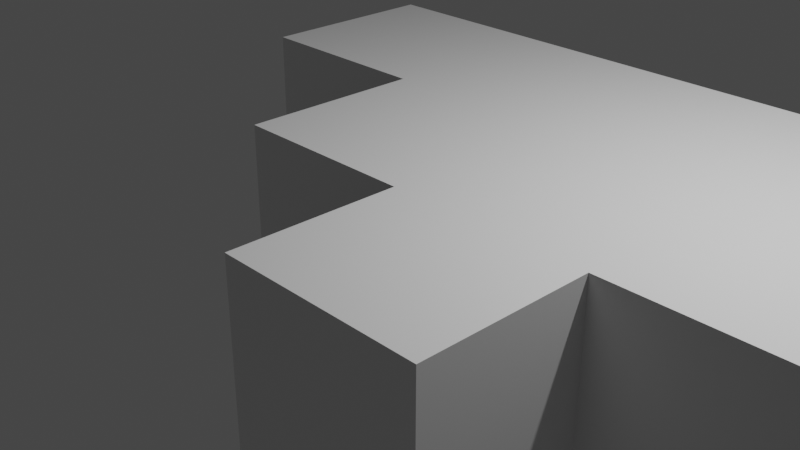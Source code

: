 # Source: castle_2021_04_16_15_33_06_UTC_.blend  (saved by Blender 2.91.10; exported with 4.5.12 LTS)
import bpy
from mathutils import Matrix  # noqa: F401  (used for matrix-valued properties, if any)

bpy.ops.wm.read_factory_settings(use_empty=True)
scene = bpy.context.scene
scene.name = 'Scene'

# ---- collections
col_collection = bpy.data.collections.new('Collection'); scene.collection.children.link(col_collection)

# ---- materials (node trees are filled in below, after node groups)
mat_material = bpy.data.materials.new('Material')
mat_material.alpha_threshold = 0.0
mat_material.use_transparent_shadow = False
mat_material.line_color = (0.0, 0.0, 0.0, 1.0)

# ---- material node trees
mat_material.use_nodes = True; mat_material.node_tree.nodes.clear()
_N = mat_material.node_tree.nodes; _L = mat_material.node_tree.links
n0 = _N.new('ShaderNodeOutputMaterial'); n0.name = 'Material Output'; n0.location = (300, 300)
n1 = _N.new('ShaderNodeBsdfPrincipled'); n1.name = 'Principled BSDF'; n1.location = (10, 300)
n1.distribution = 'GGX'
n1.subsurface_method = 'BURLEY'
n1.inputs[2].default_value = 0.4
n1.inputs[3].default_value = 1.45
n1.inputs[27].default_value = (0.0, 0.0, 0.0, 1.0)
n1.inputs[28].default_value = 1.0
_L.new(n1.outputs[0], n0.inputs[0])
n0.is_active_output = True

# ---- world
world_world = bpy.data.worlds.new('World'); scene.world = world_world
world_world.use_nodes = True; world_world.node_tree.nodes.clear()
_N = world_world.node_tree.nodes; _L = world_world.node_tree.links
n0 = _N.new('ShaderNodeOutputWorld'); n0.name = 'World Output'; n0.location = (300, 300)
n1 = _N.new('ShaderNodeBackground'); n1.name = 'Background'; n1.location = (10, 300)
n1.inputs[0].default_value = (0.05088, 0.05088, 0.05088, 1.0)
_L.new(n1.outputs[0], n0.inputs[0])
n0.is_active_output = True
world_world.color = (0.05088, 0.05088, 0.05088)
world_world.use_sun_shadow = False
world_world.sun_shadow_jitter_overblur = 0.0

# ---- cameras
cam_camera = bpy.data.cameras.new('Camera')
cam_camera.clip_end = 100.0
cam_camera.ortho_scale = 7.314

# ---- lights
light_light = bpy.data.lights.new('Light', 'POINT')
light_light.transmission_factor = 0.0
light_light.energy = 1000.0
light_light.shadow_soft_size = 0.1
light_light.shadow_maximum_resolution = 0.006
light_light.use_absolute_resolution = True

# ---- meshes
me_cube = bpy.data.meshes.new('Cube')
me_cube.from_pydata([(1.0, 1.0, 1.0), (1.0, 1.0, -1.0), (1.0, -1.0, 1.0), (1.0, -1.0, -1.0), (-1.0, 1.0, 1.0), (-1.0, 1.0, -1.0), (-1.0, -1.0, 1.0), (-1.0, -1.0, -1.0), (3.097, 1.0, 1.0), (3.097, 1.0, -1.0), (3.097, -1.0, 1.0), (3.097, -1.0, -1.0), (5.491, 1.0, 1.0), (5.462, 1.001, -1.0), (5.491, -1.0, 1.0), (5.491, -1.0, -1.0), (1.0, -2.766, 1.0), (1.0, -2.766, -1.0), (3.097, -2.766, 1.0), (3.097, -2.766, -1.0), (1.0, 3.145, -1.0), (-1.0, 3.145, -1.0), (1.0, 3.145, 1.0), (-1.0, 3.145, 1.0), (3.097, 3.145, 1.0), (3.097, 3.145, -1.0), (5.491, 3.145, 1.0), (5.491, 3.145, -1.0), (8.713, 1.0, 1.0), (8.713, 3.145, 1.0), (8.713, 1.0, -1.0), (8.713, 3.145, -1.0), (-3.118, 1.0, 1.0), (-3.118, 1.0, -1.0), (-3.118, 3.145, 1.0), (-3.118, 3.145, -1.0), (-1.0, 0.02609, -1.0), (1.0, 0.02609, 1.0), (-1.0, 0.02609, 1.0), (1.0, 0.02609, -1.0), (3.097, 0.02609, 1.0), (3.097, 0.02609, -1.0), (5.491, 0.02609, 1.0), (5.476, 0.02643, -1.0), (2.049, -1.0, -1.0), (2.049, -1.0, 1.0), (2.049, 1.0, 1.0), (2.049, 1.0, -1.0), (2.049, -2.766, -1.0), (2.049, -2.766, 1.0), (2.049, 3.145, 1.0), (2.049, 3.145, -1.0), (2.049, 0.02609, 1.0), (2.049, 0.02609, -1.0), (3.097, 2.099, 1.0), (5.491, 2.099, 1.0), (-1.0, 2.099, -1.0), (1.0, 2.099, -1.0), (1.0, 2.099, 1.0), (-1.0, 2.099, 1.0), (3.097, 2.099, -1.0), (5.477, 2.099, -1.0), (8.713, 2.099, 1.0), (8.713, 2.099, -1.0), (-3.118, 2.099, -1.0), (-3.118, 2.099, 1.0), (2.049, 2.099, 1.0), (2.049, 2.099, -1.0), (4.294, -1.0, 1.0), (4.294, 1.0, 1.0), (4.28, 1.0, -1.0), (4.294, -1.0, -1.0), (4.294, 3.145, 1.0), (4.294, 3.145, -1.0), (4.287, 0.02626, -1.0), (4.294, 0.02609, 1.0), (4.287, 2.099, -1.0), (4.294, 2.099, 1.0), (0.0, 1.0, -1.0), (0.0, -1.0, 1.0), (0.0, -1.0, -1.0), (0.0, 1.0, 1.0), (0.0, 3.145, -1.0), (0.0, 3.145, 1.0), (0.0, 0.02609, -1.0), (0.0, 0.02609, 1.0), (0.0, 2.099, -1.0), (0.0, 2.099, 1.0), (-2.059, 1.0, -1.0), (-2.059, 3.145, -1.0), (-2.059, 1.0, 1.0), (-2.059, 3.145, 1.0), (-2.059, 2.099, 1.0), (-2.059, 2.099, -1.0), (7.102, 1.0, 1.0), (7.102, 3.145, 1.0), (7.102, 3.145, -1.0), (7.088, 1.0, -1.0), (7.095, 2.099, -1.0), (7.102, 2.099, 1.0), (6.296, 3.145, 1.0), (6.296, 3.145, -1.0), (6.296, 1.0, 1.0), (6.275, 1.0, -1.0), (6.286, 2.099, -1.0), (6.296, 2.099, 1.0), (7.908, 1.0, 1.0), (7.901, 1.0, -1.0), (7.904, 2.099, -1.0), (7.908, 2.099, 1.0), (7.908, 3.145, 1.0), (7.908, 3.145, -1.0), (1.0, -1.883, 1.0), (3.097, -1.883, 1.0), (1.0, -1.883, -1.0), (3.097, -1.883, -1.0), (2.049, -1.883, -1.0), (2.049, -1.883, 1.0), (-1.0, -1.0, 0.0), (1.0, -1.0, 0.0), (-1.0, 1.0, 0.0), (3.097, -1.0, 0.0), (5.477, 1.0, -6.461e-05), (5.491, -1.0, 0.0), (1.0, -2.766, 0.0), (3.097, -2.766, 0.0), (1.0, 3.145, 0.0), (-1.0, 3.145, 0.0), (3.097, 3.145, 0.0), (5.491, 3.145, 0.0), (8.713, 1.0, 0.0), (8.713, 3.145, 0.0), (-3.118, 1.0, 0.0), (-3.118, 3.145, 0.0), (5.483, 0.02626, -3.314e-05), (-1.0, 0.02609, 0.0), (2.049, 3.145, 0.0), (2.049, -2.766, 0.0), (-3.118, 2.099, 0.0), (8.713, 2.099, 0.0), (4.294, 3.145, 0.0), (4.294, -1.0, 0.0), (0.0, 3.145, 0.0), (0.0, -1.0, 0.0), (-2.059, 3.145, 0.0), (-2.059, 1.0, 0.0), (7.095, 1.0, -3.231e-05), (7.102, 3.145, 0.0), (6.296, 3.145, 0.0), (6.286, 1.0, -4.852e-05), (7.904, 1.0, -1.609e-05), (7.908, 3.145, 0.0), (3.097, -1.883, 0.0), (1.0, -1.883, 0.0)], [], [(85, 38, 6, 79), (143, 79, 6, 118), (135, 38, 4, 120), (84, 39, 3, 80), (117, 112, 16, 49), (87, 58, 22, 83), (75, 68, 14, 42), (86, 56, 21, 82), (53, 47, 9, 41), (52, 45, 10, 40), (134, 42, 14, 123), (77, 55, 26, 72), (74, 70, 13, 43), (141, 71, 15, 123), (137, 48, 19, 125), (153, 114, 17, 124), (152, 113, 18, 125), (116, 115, 19, 48), (142, 83, 22, 126), (136, 50, 24, 128), (140, 72, 26, 129), (67, 57, 20, 51), (76, 60, 25, 73), (109, 106, 28, 62), (66, 54, 24, 50), (93, 88, 33, 64), (139, 63, 31, 131), (151, 110, 29, 131), (150, 107, 30, 130), (108, 111, 31, 63), (138, 65, 34, 133), (145, 90, 32, 132), (144, 89, 35, 133), (92, 91, 34, 65), (71, 74, 43, 15), (122, 12, 42, 134), (46, 52, 40, 8), (44, 53, 41, 11), (69, 75, 42, 12), (78, 1, 39, 84), (118, 6, 38, 135), (81, 4, 38, 85), (3, 39, 53, 44), (0, 37, 52, 46), (58, 66, 50, 22), (60, 67, 51, 25), (126, 22, 50, 136), (114, 116, 48, 17), (124, 17, 48, 137), (37, 2, 45, 52), (39, 1, 47, 53), (113, 117, 49, 18), (9, 47, 67, 60), (0, 46, 66, 58), (90, 92, 65, 32), (132, 32, 65, 138), (107, 108, 63, 30), (130, 30, 63, 139), (89, 93, 64, 35), (46, 8, 54, 66), (110, 109, 62, 29), (70, 9, 60, 76), (47, 1, 57, 67), (69, 12, 55, 77), (78, 5, 56, 86), (81, 0, 58, 87), (8, 69, 77, 54), (13, 70, 76, 61), (8, 40, 75, 69), (11, 41, 74, 71), (61, 76, 73, 27), (128, 24, 72, 140), (121, 11, 71, 141), (41, 9, 70, 74), (54, 77, 72, 24), (40, 10, 68, 75), (4, 81, 87, 59), (1, 78, 86, 57), (0, 81, 85, 37), (5, 78, 84, 36), (127, 23, 83, 142), (57, 86, 82, 20), (59, 87, 83, 23), (36, 84, 80, 7), (119, 2, 79, 143), (37, 85, 79, 2), (21, 56, 93, 89), (4, 59, 92, 90), (59, 23, 91, 92), (127, 21, 89, 144), (120, 4, 90, 145), (56, 5, 88, 93), (100, 105, 99, 95), (103, 104, 98, 97), (104, 101, 96, 98), (149, 103, 97, 146), (148, 100, 95, 147), (105, 102, 94, 99), (55, 12, 102, 105), (129, 26, 100, 148), (122, 13, 103, 149), (61, 27, 101, 104), (13, 61, 104, 103), (26, 55, 105, 100), (95, 99, 109, 110), (97, 98, 108, 107), (98, 96, 111, 108), (146, 97, 107, 150), (147, 95, 110, 151), (99, 94, 106, 109), (10, 45, 117, 113), (3, 44, 116, 114), (44, 11, 115, 116), (121, 10, 113, 152), (119, 3, 114, 153), (45, 2, 112, 117), (2, 119, 153, 112), (11, 121, 152, 115), (96, 147, 151, 111), (94, 146, 150, 106), (12, 122, 149, 102), (27, 129, 148, 101), (101, 148, 147, 96), (102, 149, 146, 94), (5, 120, 145, 88), (23, 127, 144, 91), (3, 119, 143, 80), (21, 127, 142, 82), (10, 121, 141, 68), (25, 128, 140, 73), (28, 130, 139, 62), (33, 132, 138, 64), (16, 124, 137, 49), (20, 126, 136, 51), (7, 118, 135, 36), (13, 122, 134, 43), (91, 144, 133, 34), (88, 145, 132, 33), (64, 138, 133, 35), (106, 150, 130, 28), (111, 151, 131, 31), (62, 139, 131, 29), (73, 140, 129, 27), (51, 136, 128, 25), (82, 142, 126, 20), (115, 152, 125, 19), (112, 153, 124, 16), (49, 137, 125, 18), (68, 141, 123, 14), (43, 134, 123, 15), (36, 135, 120, 5), (80, 143, 118, 7)])
_uv = me_cube.uv_layers.new(name='UVMap')
_uv.uv.foreach_set('vector', [0.2636, 0.236, 0.1791, 0.236, 0.1791, 0.1493, 0.2636, 0.1493, 0.1425, 0.7241, 0.2125, 0.6886, 0.2431, 0.7515, 0.1875, 0.7939, 0.2494, 0.85, 0.2931, 0.7888, 0.3489, 0.8226, 0.3175, 0.889, 0.7364, 0.236, 0.6519, 0.236, 0.6519, 0.1493, 0.7364, 0.1493, 0.4367, 0.0747, 0.3481, 0.0747, 0.3481, 7.067e-05, 0.4367, 7.069e-05, 0.2636, 0.4112, 0.3481, 0.4112, 0.3481, 0.4996, 0.2636, 0.4996, 0.6265, 0.236, 0.6265, 0.1493, 0.7276, 0.1493, 0.7276, 0.236, 0.7364, 0.4112, 0.8209, 0.4112, 0.8209, 0.4996, 0.7364, 0.4996, 0.5633, 0.236, 0.5633, 0.3183, 0.4747, 0.3183, 0.4747, 0.236, 0.4367, 0.236, 0.4367, 0.1493, 0.5253, 0.1493, 0.5253, 0.236, 0.3622, 0.1185, 0.4038, 0.1413, 0.3902, 0.195, 0.3336, 0.1682, 0.6265, 0.4112, 0.7276, 0.4112, 0.7276, 0.4996, 0.6265, 0.4996, 0.3742, 0.236, 0.3747, 0.3184, 0.2748, 0.3184, 0.2736, 0.2361, 0.2944, 0.2345, 0.2413, 0.194, 0.2825, 0.1335, 0.3336, 0.1682, 0.106, 0.4266, 0.03355, 0.3927, 0.09322, 0.3201, 0.1437, 0.3662, 0.09275, 0.5739, 8.297e-05, 0.5837, 0.001106, 0.4922, 0.08923, 0.5031, 0.1859, 0.3348, 0.213, 0.3838, 0.1763, 0.3988, 0.1437, 0.3662, 0.5633, 0.0747, 0.4747, 0.0747, 0.4747, 7.067e-05, 0.5633, 7.071e-05, 0.6163, 0.5929, 0.5465, 0.5885, 0.551, 0.5211, 0.6191, 0.5242, 0.6215, 0.4545, 0.5563, 0.4504, 0.5653, 0.38, 0.6252, 0.3882, 0.6308, 0.3213, 0.576, 0.3158, 0.584, 0.2547, 0.6353, 0.2583, 0.5633, 0.4112, 0.6519, 0.4112, 0.6519, 0.4996, 0.5633, 0.4996, 0.3741, 0.4112, 0.4747, 0.4112, 0.4747, 0.4996, 0.3735, 0.4996, 0.9318, 0.4112, 0.9318, 0.3183, 0.9999, 0.3183, 0.9999, 0.4112, 0.4367, 0.4112, 0.5253, 0.4112, 0.5253, 0.4996, 0.4367, 0.4996, 0.9104, 0.4112, 0.9104, 0.3183, 0.9999, 0.3183, 0.9999, 0.4112, 0.5885, 0.07836, 0.6211, 0.03445, 0.6636, 0.08478, 0.62, 0.1105, 0.6312, 0.1421, 0.5934, 0.1485, 0.5918, 0.1238, 0.62, 0.1105, 0.5036, 0.05772, 0.5033, 8.297e-05, 0.5556, 0.003347, 0.542, 0.05989, 0.06845, 0.4112, 0.06816, 0.4996, 7.079e-05, 0.4996, 7.067e-05, 0.4112, 0.5293, 0.8739, 0.4853, 0.8312, 0.5146, 0.784, 0.572, 0.8137, 0.395, 0.9137, 0.4096, 0.8513, 0.4579, 0.8658, 0.4662, 0.9138, 0.5984, 0.7387, 0.6769, 0.7599, 0.6466, 0.8543, 0.572, 0.8137, 0.08958, 0.4112, 0.08958, 0.4996, 7.071e-05, 0.4996, 7.071e-05, 0.4112, 0.3735, 0.1493, 0.3742, 0.236, 0.2736, 0.2361, 0.2724, 0.1493, 0.3925, 0.08416, 0.4117, 0.1096, 0.4038, 0.1413, 0.3622, 0.1185, 0.4367, 0.3183, 0.4367, 0.236, 0.5253, 0.236, 0.5253, 0.3183, 0.5633, 0.1493, 0.5633, 0.236, 0.4747, 0.236, 0.4747, 0.1493, 0.6265, 0.3183, 0.6265, 0.236, 0.7276, 0.236, 0.7276, 0.3183, 0.7364, 0.3183, 0.6519, 0.3183, 0.6519, 0.236, 0.7364, 0.236, 0.1875, 0.7939, 0.2431, 0.7515, 0.2931, 0.7888, 0.2494, 0.85, 0.2636, 0.3183, 0.1791, 0.3183, 0.1791, 0.236, 0.2636, 0.236, 0.6519, 0.1493, 0.6519, 0.236, 0.5633, 0.236, 0.5633, 0.1493, 0.3481, 0.3183, 0.3481, 0.236, 0.4367, 0.236, 0.4367, 0.3183, 0.3481, 0.4112, 0.4367, 0.4112, 0.4367, 0.4996, 0.3481, 0.4996, 0.4747, 0.4112, 0.5633, 0.4112, 0.5633, 0.4996, 0.4747, 0.4996, 0.6191, 0.5242, 0.551, 0.5211, 0.5563, 0.4504, 0.6215, 0.4545, 0.6519, 0.0747, 0.5633, 0.0747, 0.5633, 7.071e-05, 0.6519, 7.067e-05, 0.08923, 0.5031, 0.001106, 0.4922, 0.03355, 0.3927, 0.106, 0.4266, 0.3481, 0.236, 0.3481, 0.1493, 0.4367, 0.1493, 0.4367, 0.236, 0.6519, 0.236, 0.6519, 0.3183, 0.5633, 0.3183, 0.5633, 0.236, 0.5253, 0.0747, 0.4367, 0.0747, 0.4367, 7.069e-05, 0.5253, 7.071e-05, 0.4747, 0.3183, 0.5633, 0.3183, 0.5633, 0.4112, 0.4747, 0.4112, 0.3481, 0.3183, 0.4367, 0.3183, 0.4367, 0.4112, 0.3481, 0.4112, 0.08958, 0.3183, 0.08958, 0.4112, 7.071e-05, 0.4112, 7.067e-05, 0.3183, 0.4662, 0.9138, 0.4579, 0.8658, 0.4853, 0.8312, 0.5293, 0.8739, 0.06875, 0.3184, 0.06845, 0.4112, 7.067e-05, 0.4112, 7.075e-05, 0.3183, 0.542, 0.05989, 0.5556, 0.003347, 0.6211, 0.03445, 0.5885, 0.07836, 0.9104, 0.4996, 0.9104, 0.4112, 0.9999, 0.4112, 0.9999, 0.4996, 0.4367, 0.3183, 0.5253, 0.3183, 0.5253, 0.4112, 0.4367, 0.4112, 0.9318, 0.4996, 0.9318, 0.4112, 0.9999, 0.4112, 0.9999, 0.4996, 0.3747, 0.3184, 0.4747, 0.3183, 0.4747, 0.4112, 0.3741, 0.4112, 0.5633, 0.3183, 0.6519, 0.3183, 0.6519, 0.4112, 0.5633, 0.4112, 0.6265, 0.3183, 0.7276, 0.3183, 0.7276, 0.4112, 0.6265, 0.4112, 0.7364, 0.3183, 0.8209, 0.3183, 0.8209, 0.4112, 0.7364, 0.4112, 0.2636, 0.3183, 0.3481, 0.3183, 0.3481, 0.4112, 0.2636, 0.4112, 0.5253, 0.3183, 0.6265, 0.3183, 0.6265, 0.4112, 0.5253, 0.4112, 0.2748, 0.3184, 0.3747, 0.3184, 0.3741, 0.4112, 0.2736, 0.4112, 0.5253, 0.3183, 0.5253, 0.236, 0.6265, 0.236, 0.6265, 0.3183, 0.4747, 0.1493, 0.4747, 0.236, 0.3742, 0.236, 0.3735, 0.1493, 0.2736, 0.4112, 0.3741, 0.4112, 0.3735, 0.4996, 0.2724, 0.4996, 0.6252, 0.3882, 0.5653, 0.38, 0.576, 0.3158, 0.6308, 0.3213, 0.2377, 0.3017, 0.1907, 0.2488, 0.2413, 0.194, 0.2944, 0.2345, 0.4747, 0.236, 0.4747, 0.3183, 0.3747, 0.3184, 0.3742, 0.236, 0.5253, 0.4112, 0.6265, 0.4112, 0.6265, 0.4996, 0.5253, 0.4996, 0.5253, 0.236, 0.5253, 0.1493, 0.6265, 0.1493, 0.6265, 0.236, 0.1791, 0.3183, 0.2636, 0.3183, 0.2636, 0.4112, 0.1791, 0.4112, 0.6519, 0.3183, 0.7364, 0.3183, 0.7364, 0.4112, 0.6519, 0.4112, 0.3481, 0.3183, 0.2636, 0.3183, 0.2636, 0.236, 0.3481, 0.236, 0.8209, 0.3183, 0.7364, 0.3183, 0.7364, 0.236, 0.8209, 0.236, 0.611, 0.6633, 0.5408, 0.6545, 0.5465, 0.5885, 0.6163, 0.5929, 0.6519, 0.4112, 0.7364, 0.4112, 0.7364, 0.4996, 0.6519, 0.4996, 0.1791, 0.4112, 0.2636, 0.4112, 0.2636, 0.4996, 0.1791, 0.4996, 0.8209, 0.236, 0.7364, 0.236, 0.7364, 0.1493, 0.8209, 0.1493, 0.1099, 0.6457, 0.186, 0.6203, 0.2125, 0.6886, 0.1425, 0.7241, 0.3481, 0.236, 0.2636, 0.236, 0.2636, 0.1493, 0.3481, 0.1493, 0.8209, 0.4996, 0.8209, 0.4112, 0.9104, 0.4112, 0.9104, 0.4996, 0.1791, 0.3183, 0.1791, 0.4112, 0.08958, 0.4112, 0.08958, 0.3183, 0.1791, 0.4112, 0.1791, 0.4996, 0.08958, 0.4996, 0.08958, 0.4112, 0.611, 0.6633, 0.6871, 0.6716, 0.6769, 0.7599, 0.5984, 0.7387, 0.3175, 0.889, 0.3489, 0.8226, 0.4096, 0.8513, 0.395, 0.9137, 0.8209, 0.4112, 0.8209, 0.3183, 0.9104, 0.3183, 0.9104, 0.4112, 0.7957, 0.4996, 0.7957, 0.4112, 0.8638, 0.4112, 0.8638, 0.4996, 0.2061, 0.3184, 0.2052, 0.4112, 0.1368, 0.4112, 0.1374, 0.3184, 0.2052, 0.4112, 0.2043, 0.4996, 0.1362, 0.4996, 0.1368, 0.4112, 0.4256, 0.06857, 0.4054, 0.01912, 0.4531, 0.005336, 0.4632, 0.06056, 0.6367, 0.2175, 0.5881, 0.2158, 0.5914, 0.1799, 0.6359, 0.1784, 0.7957, 0.4112, 0.7957, 0.3183, 0.8638, 0.3183, 0.8638, 0.4112, 0.7276, 0.4112, 0.7276, 0.3183, 0.7957, 0.3183, 0.7957, 0.4112, 0.6353, 0.2583, 0.584, 0.2547, 0.5881, 0.2158, 0.6367, 0.2175, 0.3925, 0.08416, 0.3631, 0.04266, 0.4054, 0.01912, 0.4256, 0.06857, 0.2736, 0.4112, 0.2724, 0.4996, 0.2043, 0.4996, 0.2052, 0.4112, 0.2748, 0.3184, 0.2736, 0.4112, 0.2052, 0.4112, 0.2061, 0.3184, 0.7276, 0.4996, 0.7276, 0.4112, 0.7957, 0.4112, 0.7957, 0.4996, 0.8638, 0.4996, 0.8638, 0.4112, 0.9318, 0.4112, 0.9318, 0.4996, 0.1374, 0.3184, 0.1368, 0.4112, 0.06845, 0.4112, 0.06875, 0.3184, 0.1368, 0.4112, 0.1362, 0.4996, 0.06816, 0.4996, 0.06845, 0.4112, 0.4632, 0.06056, 0.4531, 0.005336, 0.5033, 8.297e-05, 0.5036, 0.05772, 0.6359, 0.1784, 0.5914, 0.1799, 0.5934, 0.1485, 0.6312, 0.1421, 0.8638, 0.4112, 0.8638, 0.3183, 0.9318, 0.3183, 0.9318, 0.4112, 0.5253, 0.1493, 0.4367, 0.1493, 0.4367, 0.0747, 0.5253, 0.0747, 0.6519, 0.1493, 0.5633, 0.1493, 0.5633, 0.0747, 0.6519, 0.0747, 0.5633, 0.1493, 0.4747, 0.1493, 0.4747, 0.0747, 0.5633, 0.0747, 0.2377, 0.3017, 0.3088, 0.3808, 0.213, 0.3838, 0.1859, 0.3348, 0.1099, 0.6457, 0.01918, 0.6735, 8.297e-05, 0.5837, 0.09275, 0.5739, 0.4367, 0.1493, 0.3481, 0.1493, 0.3481, 0.0747, 0.4367, 0.0747, 0.186, 0.6203, 0.1099, 0.6457, 0.09275, 0.5739, 0.1678, 0.5608, 0.1907, 0.2488, 0.2377, 0.3017, 0.1859, 0.3348, 0.1449, 0.2824, 0.6866, 0.1729, 0.6359, 0.1784, 0.6312, 0.1421, 0.6796, 0.1287, 0.4679, 0.1078, 0.4632, 0.06056, 0.5036, 0.05772, 0.5045, 0.1073, 0.4117, 0.1096, 0.3925, 0.08416, 0.4256, 0.06857, 0.4355, 0.1082, 0.6882, 0.2597, 0.6353, 0.2583, 0.6367, 0.2175, 0.6886, 0.2165, 0.6886, 0.2165, 0.6367, 0.2175, 0.6359, 0.1784, 0.6866, 0.1729, 0.4355, 0.1082, 0.4256, 0.06857, 0.4632, 0.06056, 0.4679, 0.1078, 0.2821, 0.9724, 0.3175, 0.889, 0.395, 0.9137, 0.3843, 0.9999, 0.5408, 0.6545, 0.611, 0.6633, 0.5984, 0.7387, 0.5318, 0.7191, 0.01918, 0.6735, 0.1099, 0.6457, 0.1425, 0.7241, 0.05945, 0.7687, 0.6871, 0.6716, 0.611, 0.6633, 0.6163, 0.5929, 0.6886, 0.5955, 0.3088, 0.3808, 0.2377, 0.3017, 0.2944, 0.2345, 0.3619, 0.2735, 0.6845, 0.3906, 0.6252, 0.3882, 0.6308, 0.3213, 0.6859, 0.3239, 0.5361, 0.09954, 0.542, 0.05989, 0.5885, 0.07836, 0.5687, 0.111, 0.489, 0.9944, 0.4662, 0.9138, 0.5293, 0.8739, 0.5858, 0.9383, 0.156, 0.5072, 0.08923, 0.5031, 0.106, 0.4266, 0.1641, 0.4465, 0.6874, 0.5248, 0.6191, 0.5242, 0.6215, 0.4545, 0.6856, 0.4552, 0.1173, 0.8537, 0.1875, 0.7939, 0.2494, 0.85, 0.1954, 0.9246, 0.3631, 0.04266, 0.3925, 0.08416, 0.3622, 0.1185, 0.3196, 0.08208, 0.5318, 0.7191, 0.5984, 0.7387, 0.572, 0.8137, 0.5146, 0.784, 0.3843, 0.9999, 0.395, 0.9137, 0.4662, 0.9138, 0.489, 0.9944, 0.5858, 0.9383, 0.5293, 0.8739, 0.572, 0.8137, 0.6466, 0.8543, 0.5045, 0.1073, 0.5036, 0.05772, 0.542, 0.05989, 0.5361, 0.09954, 0.6796, 0.1287, 0.6312, 0.1421, 0.62, 0.1105, 0.6636, 0.08478, 0.5687, 0.111, 0.5885, 0.07836, 0.62, 0.1105, 0.5918, 0.1238, 0.6859, 0.3239, 0.6308, 0.3213, 0.6353, 0.2583, 0.6882, 0.2597, 0.6856, 0.4552, 0.6215, 0.4545, 0.6252, 0.3882, 0.6845, 0.3906, 0.6886, 0.5955, 0.6163, 0.5929, 0.6191, 0.5242, 0.6874, 0.5248, 0.1449, 0.2824, 0.1859, 0.3348, 0.1437, 0.3662, 0.09322, 0.3201, 0.1678, 0.5608, 0.09275, 0.5739, 0.08923, 0.5031, 0.156, 0.5072, 0.1641, 0.4465, 0.106, 0.4266, 0.1437, 0.3662, 0.1763, 0.3988, 0.3619, 0.2735, 0.2944, 0.2345, 0.3336, 0.1682, 0.3902, 0.195, 0.3196, 0.08208, 0.3622, 0.1185, 0.3336, 0.1682, 0.2825, 0.1335, 0.1954, 0.9246, 0.2494, 0.85, 0.3175, 0.889, 0.2821, 0.9724, 0.05945, 0.7687, 0.1425, 0.7241, 0.1875, 0.7939, 0.1173, 0.8537])
me_cube.materials.append(mat_material)
me_cube.use_remesh_preserve_volume = False
me_cube.use_remesh_preserve_attributes = False
me_cube.use_mirror_vertex_groups = False
me_cube.update()

# ---- objects
ob_cube = bpy.data.objects.new('Cube', me_cube)
ob_light = bpy.data.objects.new('Light', light_light)
ob_camera = bpy.data.objects.new('Camera', cam_camera)

# ---- transforms, parenting, visibility, modifiers, constraints
ob_cube.location = (0.0, 0.0, 0.0)
ob_cube.rotation_euler = (6.283, -0.0, 0.0)
ob_cube.lock_rotations_4d = False
ob_cube.empty_display_type = 'ARROWS'
ob_cube.lineart.crease_threshold = 0.0
_m = ob_cube.modifiers.new('Multires', 'MULTIRES')
_m.uv_smooth = 'PRESERVE_CORNERS'
_m.levels = 3
_m.sculpt_levels = 4
_m.render_levels = 4
ob_light.location = (4.076, 1.005, 5.904)
ob_light.rotation_euler = (0.6503, 0.05522, 1.866)
ob_light.lock_rotations_4d = False
ob_light.empty_display_type = 'ARROWS'
ob_light.color = (0.0, 0.0, 0.0, 0.0)
ob_light.lineart.crease_threshold = 0.0
ob_camera.location = (7.359, -6.926, 4.958)
ob_camera.rotation_euler = (1.109, 0.0, 0.8149)
ob_camera.lock_rotations_4d = False
ob_camera.empty_display_type = 'ARROWS'
ob_camera.color = (0.0, 0.0, 0.0, 0.0)
ob_camera.display_type = 'WIRE'
ob_camera.lineart.crease_threshold = 0.0

# ---- collection membership
col_collection.objects.link(ob_cube)
col_collection.objects.link(ob_light)
col_collection.objects.link(ob_camera)

# ---- scene / render settings (as saved in the file)
scene.camera = ob_camera
scene.frame_start = 1; scene.frame_end = 250; scene.frame_set(1)
scene.render.engine = 'BLENDER_EEVEE_NEXT'
scene.cycles.use_denoising = False
scene.cycles.samples = 128
scene.cycles.sampling_pattern = 'TABULATED_SOBOL'
scene.cycles.use_adaptive_sampling = False
scene.cycles.use_light_tree = False
scene.view_settings.view_transform = 'Filmic'
bpy.context.view_layer.update()
